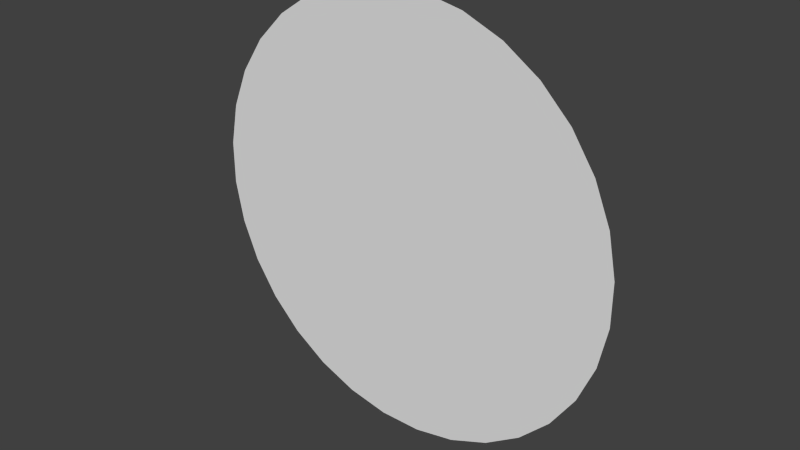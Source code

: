 # Source: circle.blend  (saved by Blender 2.79.0; exported with 4.5.12 LTS)
import bpy
from mathutils import Matrix  # noqa: F401  (used for matrix-valued properties, if any)

bpy.ops.wm.read_factory_settings(use_empty=True)
scene = bpy.context.scene
scene.name = 'Scene'

# ---- collections
col_collection_1 = bpy.data.collections.new('Collection 1'); scene.collection.children.link(col_collection_1)

# ---- world
world_world = bpy.data.worlds.new('World'); scene.world = world_world
world_world.color = (0.05088, 0.05088, 0.05088)
world_world.use_sun_shadow = False
world_world.sun_shadow_jitter_overblur = 0.0
world_world.cycles.sampling_method = 'NONE'
world_world.cycles.sample_map_resolution = 256

# ---- meshes
me_plane = bpy.data.meshes.new('Plane')
me_plane.from_pydata([(-2.722e-08, 1.238e-08, 3.775e-08), (-0.09802, 0.9952, 9.243e-08), (-0.2903, 0.9569, 9.634e-08), (-0.4714, 0.8819, 9.999e-08), (-0.6344, 0.773, 1.032e-07), (-0.773, 0.6344, 1.059e-07), (-0.8819, 0.4714, 7.822e-08), (-0.9569, 0.2903, 1.094e-07), (-0.9952, 0.09802, 1.1e-07), (-0.9952, -0.09802, 1.098e-07), (-0.9569, -0.2903, 1.088e-07), (-0.8819, -0.4714, 1.071e-07), (-0.773, -0.6344, 1.047e-07), (-0.6344, -0.773, 1.017e-07), (-0.4714, -0.8819, 9.821e-08), (-0.2903, -0.9569, 9.441e-08), (-0.09802, -0.9952, 9.042e-08), (0.09802, -0.9952, 8.639e-08), (0.2903, -0.9569, 8.247e-08), (0.4714, -0.8819, 7.882e-08), (0.6344, -0.773, 7.558e-08), (0.773, -0.6344, 7.287e-08), (0.8819, -0.4714, 7.079e-08), (0.9569, -0.2903, 6.943e-08), (0.9952, -0.09802, 6.884e-08), (0.9952, 0.09802, 6.904e-08), (0.9569, 0.2903, 7.002e-08), (0.8819, 0.4714, 7.174e-08), (0.773, 0.6344, 7.415e-08), (0.6344, 0.773, 7.714e-08), (0.4714, 0.8819, 8.06e-08), (0.2903, 0.9569, 8.44e-08), (0.09802, 0.9952, 8.84e-08)], [], [(0, 1, 2), (0, 32, 1), (0, 31, 32), (0, 30, 31), (0, 29, 30), (0, 28, 29), (0, 27, 28), (0, 26, 27), (0, 25, 26), (0, 24, 25), (0, 23, 24), (0, 22, 23), (0, 21, 22), (0, 20, 21), (0, 19, 20), (0, 18, 19), (0, 17, 18), (0, 16, 17), (0, 15, 16), (0, 14, 15), (0, 13, 14), (0, 12, 13), (0, 11, 12), (0, 10, 11), (0, 9, 10), (0, 8, 9), (0, 7, 8), (0, 6, 7), (0, 5, 6), (0, 4, 5), (0, 3, 4), (0, 2, 3)])
_uv = me_plane.uv_layers.new(name='UVMap')
_uv.uv.foreach_set('vector', [0.9844, 0.0, 0.9844, 1.0, 0.9531, 1.0, 0.01562, 0.0, 0.01562, 1.0, -0.01562, 1.0, 0.04688, 0.0, 0.04688, 1.0, 0.01562, 1.0, 0.07812, 0.0, 0.07812, 1.0, 0.04688, 1.0, 0.1094, 0.0, 0.1094, 1.0, 0.07812, 1.0, 0.1406, 0.0, 0.1406, 1.0, 0.1094, 1.0, 0.1719, 0.0, 0.1719, 1.0, 0.1406, 1.0, 0.2031, 0.0, 0.2031, 1.0, 0.1719, 1.0, 0.2344, 0.0, 0.2344, 1.0, 0.2031, 1.0, 0.2656, 0.0, 0.2656, 1.0, 0.2344, 1.0, 0.2969, 0.0, 0.2969, 1.0, 0.2656, 1.0, 0.3281, 0.0, 0.3281, 1.0, 0.2969, 1.0, 0.3594, 0.0, 0.3594, 1.0, 0.3281, 1.0, 0.3906, 0.0, 0.3906, 1.0, 0.3594, 1.0, 0.4219, 0.0, 0.4219, 1.0, 0.3906, 1.0, 0.4531, 0.0, 0.4531, 1.0, 0.4219, 1.0, 0.4844, 0.0, 0.4844, 1.0, 0.4531, 1.0, 0.5156, 0.0, 0.5156, 1.0, 0.4844, 1.0, 0.5469, 0.0, 0.5469, 1.0, 0.5156, 1.0, 0.5781, 0.0, 0.5781, 1.0, 0.5469, 1.0, 0.6094, 0.0, 0.6094, 1.0, 0.5781, 1.0, 0.6406, 0.0, 0.6406, 1.0, 0.6094, 1.0, 0.6719, 0.0, 0.6719, 1.0, 0.6406, 1.0, 0.7031, 0.0, 0.7031, 1.0, 0.6719, 1.0, 0.7344, 0.0, 0.7344, 1.0, 0.7031, 1.0, 0.7656, 0.0, 0.7656, 1.0, 0.7344, 1.0, 0.7969, 0.0, 0.7969, 1.0, 0.7656, 1.0, 0.8281, 0.0, 0.8281, 1.0, 0.7969, 1.0, 0.8594, 0.0, 0.8594, 1.0, 0.8281, 1.0, 0.8906, 0.0, 0.8906, 1.0, 0.8594, 1.0, 0.9219, 0.0, 0.9219, 1.0, 0.8906, 1.0, 0.9531, 0.0, 0.9531, 1.0, 0.9219, 1.0])
me_plane.use_remesh_preserve_volume = False
me_plane.use_remesh_preserve_attributes = False
me_plane.use_mirror_vertex_groups = False
me_plane.update()

# ---- objects
ob_plane = bpy.data.objects.new('Plane', me_plane)

# ---- transforms, parenting, visibility, modifiers, constraints
ob_plane.location = (0.0, 0.0, 0.0)
ob_plane.rotation_euler = (1.571, 2.22e-16, 2.22e-16)
ob_plane.lineart.crease_threshold = 0.0

# ---- collection membership
col_collection_1.objects.link(ob_plane)

# ---- scene / render settings (as saved in the file)
scene.frame_start = 1; scene.frame_end = 250; scene.frame_set(1)
scene.render.engine = 'BLENDER_EEVEE_NEXT'
scene.render.resolution_percentage = 50
scene.render.dither_intensity = 0.0
scene.cycles.use_denoising = False
scene.cycles.samples = 10
scene.cycles.sampling_pattern = 'TABULATED_SOBOL'
scene.cycles.light_sampling_threshold = 0.0
scene.cycles.use_adaptive_sampling = False
scene.cycles.use_light_tree = False
scene.cycles.blur_glossy = 0.0
scene.cycles.pixel_filter_type = 'GAUSSIAN'
scene.cycles.sample_clamp_indirect = 0.0
scene.view_settings.view_transform = 'Standard'
bpy.context.view_layer.update()

# ---- added for rendering (the .blend has no active camera and no usable light): camera, sun
cam_auto = bpy.data.cameras.new('AutoCamera')
cam_auto.lens = 50.0
cam_auto.sensor_width = 36.0
cam_auto.clip_end = 1000.0
ob_auto_camera = bpy.data.objects.new('AutoCamera', cam_auto)
scene.collection.objects.link(ob_auto_camera)
ob_auto_camera.location = (2.60433, -3.1252, 2.08346)
ob_auto_camera.rotation_euler = (1.09748, -7.21219e-08, 0.694738)
scene.camera = ob_auto_camera
light_auto_sun = bpy.data.lights.new('AutoSun', 'SUN')
light_auto_sun.energy = 3.0
light_auto_sun.angle = 0.0523599
ob_auto_sun = bpy.data.objects.new('AutoSun', light_auto_sun)
scene.collection.objects.link(ob_auto_sun)
ob_auto_sun.rotation_euler = (0.872665, 0.174533, 0.523599)
bpy.context.view_layer.update()
